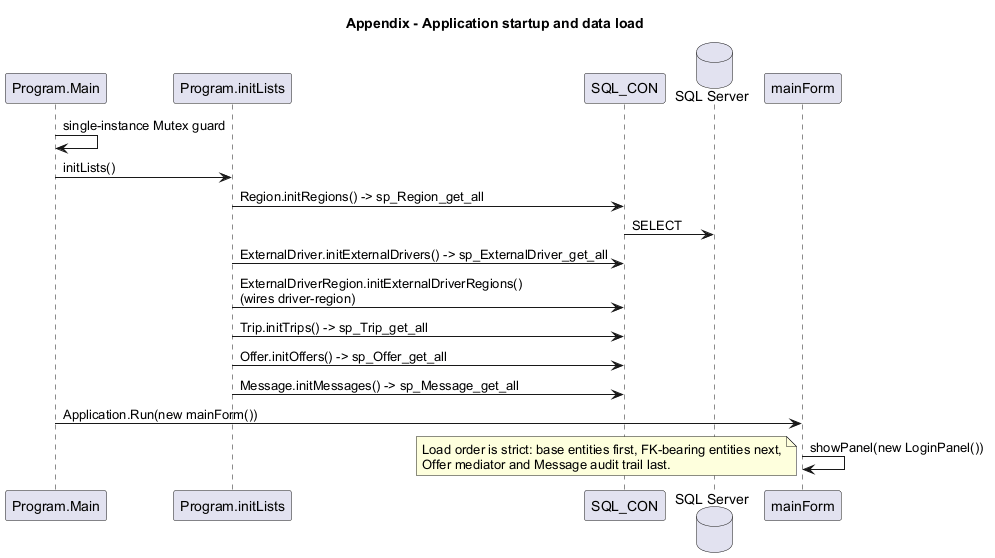

The diagram above was rendered by PlantUML. Its source (embedded in the PNG):
@startuml appendix_startup_data_load
title Appendix - Application startup and data load
skinparam shadowing false
skinparam defaultFontName Arial

participant "Program.Main" as Main
participant "Program.initLists" as Prog
participant "SQL_CON" as SC
database "SQL Server" as DB
participant "mainForm" as Form

Main -> Main : single-instance Mutex guard
Main -> Prog : initLists()
Prog -> SC : Region.initRegions() -> sp_Region_get_all
SC -> DB : SELECT
Prog -> SC : ExternalDriver.initExternalDrivers() -> sp_ExternalDriver_get_all
Prog -> SC : ExternalDriverRegion.initExternalDriverRegions()\n(wires driver-region)
Prog -> SC : Trip.initTrips() -> sp_Trip_get_all
Prog -> SC : Offer.initOffers() -> sp_Offer_get_all
Prog -> SC : Message.initMessages() -> sp_Message_get_all
Main -> Form : Application.Run(new mainForm())
Form -> Form : showPanel(new LoginPanel())

note bottom
  Load order is strict: base entities first, FK-bearing entities next,
  Offer mediator and Message audit trail last.
end note
@enduml